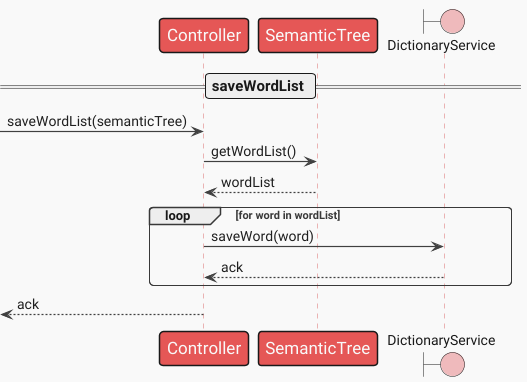

The diagram above was rendered by PlantUML. Its source (embedded in the PNG):
@startuml internalsequencediagram_saveWordList
!theme mars
skinparam actor{
  style awesome
  FontSize 20
}
skinparam participant{
  FontSize 17
}
skinparam Arrow{
  Color #404040
  FontColor #1f1f1f
  FontSize 14
  Thickness 1.2
}
skinparam Note{
  FontSize 15
}
skinparam sequence{
  DividerFontSize 15
  LifeLineBackgroundColor #d93b3b70
  LifeLineBorderColor #c4000090
}

participant Controller as C
participant SemanticTree as ST
boundary DictionaryService as D

== saveWordList ==
  -> C : saveWordList(semanticTree)
  C -> ST : getWordList()
  ST --> C : wordList
  loop for word in wordList
  C -> D : saveWord(word)
  D --> C : ack
  end
  <-- C : ack
@enduml